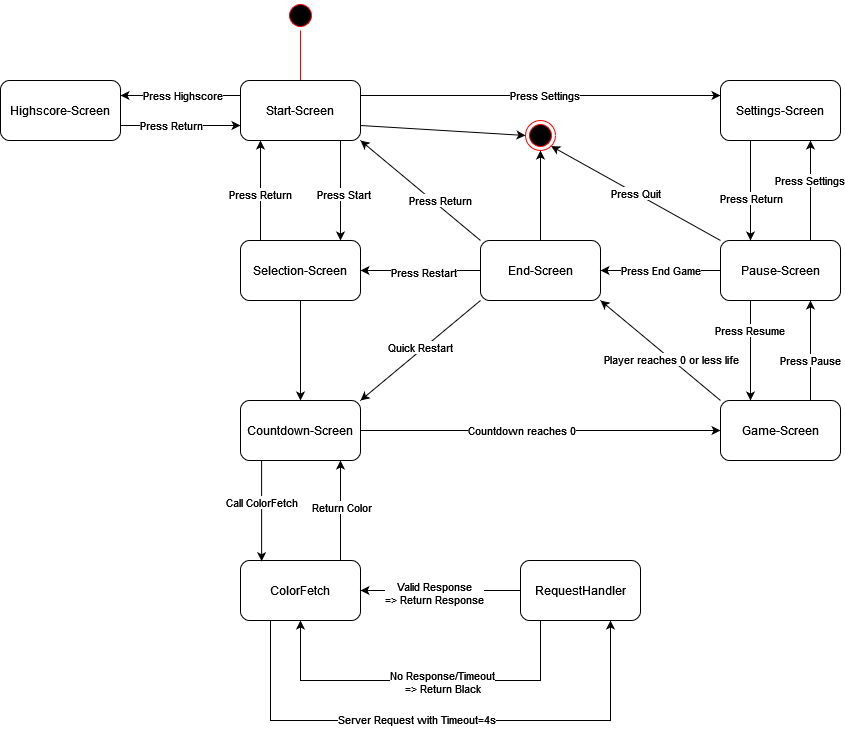

The diagram above was exported from draw.io. Its source (the exported page's mxGraphModel, read from the mxfile embedded in the PNG):
<mxGraphModel dx="1816" dy="520" grid="1" gridSize="10" guides="1" tooltips="1" connect="1" arrows="1" fold="1" page="1" pageScale="1" pageWidth="827" pageHeight="1169" math="0" shadow="0">
  <root>
    <mxCell id="0" />
    <mxCell id="1" parent="0" />
    <mxCell id="UCUMtj4g2BqbBKYPVg5m-1" value="" style="ellipse;html=1;shape=startState;fillColor=#000000;strokeColor=#ff0000;" parent="1" vertex="1">
      <mxGeometry x="45" y="40" width="30" height="30" as="geometry" />
    </mxCell>
    <mxCell id="UCUMtj4g2BqbBKYPVg5m-2" value="" style="edgeStyle=orthogonalEdgeStyle;html=1;verticalAlign=bottom;endArrow=open;endSize=8;strokeColor=#ff0000;rounded=0;" parent="1" source="UCUMtj4g2BqbBKYPVg5m-1" edge="1">
      <mxGeometry relative="1" as="geometry">
        <mxPoint x="60" y="130" as="targetPoint" />
      </mxGeometry>
    </mxCell>
    <mxCell id="UCUMtj4g2BqbBKYPVg5m-10" style="edgeStyle=orthogonalEdgeStyle;rounded=0;orthogonalLoop=1;jettySize=auto;html=1;exitX=0.75;exitY=1;exitDx=0;exitDy=0;entryX=0.75;entryY=0;entryDx=0;entryDy=0;" parent="1" edge="1">
      <mxGeometry relative="1" as="geometry">
        <mxPoint x="100" y="180" as="sourcePoint" />
        <mxPoint x="100" y="280" as="targetPoint" />
      </mxGeometry>
    </mxCell>
    <mxCell id="UCUMtj4g2BqbBKYPVg5m-11" value="Press Start" style="edgeLabel;html=1;align=center;verticalAlign=middle;resizable=0;points=[];" parent="UCUMtj4g2BqbBKYPVg5m-10" vertex="1" connectable="0">
      <mxGeometry x="0.0747" y="3" relative="1" as="geometry">
        <mxPoint as="offset" />
      </mxGeometry>
    </mxCell>
    <mxCell id="XLQqJoRabhMqt84B7svN-23" style="rounded=0;orthogonalLoop=1;jettySize=auto;html=1;entryX=0;entryY=0.5;entryDx=0;entryDy=0;exitX=1;exitY=0.75;exitDx=0;exitDy=0;" edge="1" parent="1" source="UCUMtj4g2BqbBKYPVg5m-5" target="XLQqJoRabhMqt84B7svN-15">
      <mxGeometry relative="1" as="geometry">
        <mxPoint x="280" y="150" as="targetPoint" />
      </mxGeometry>
    </mxCell>
    <mxCell id="XLQqJoRabhMqt84B7svN-43" style="edgeStyle=orthogonalEdgeStyle;rounded=0;orthogonalLoop=1;jettySize=auto;html=1;exitX=0;exitY=0.5;exitDx=0;exitDy=0;entryX=1;entryY=0.5;entryDx=0;entryDy=0;" edge="1" parent="1">
      <mxGeometry relative="1" as="geometry">
        <mxPoint y="135" as="sourcePoint" />
        <mxPoint x="-120" y="135" as="targetPoint" />
      </mxGeometry>
    </mxCell>
    <mxCell id="XLQqJoRabhMqt84B7svN-44" value="Press Highscore" style="edgeLabel;html=1;align=center;verticalAlign=middle;resizable=0;points=[];" vertex="1" connectable="0" parent="XLQqJoRabhMqt84B7svN-43">
      <mxGeometry x="-0.0207" relative="1" as="geometry">
        <mxPoint as="offset" />
      </mxGeometry>
    </mxCell>
    <mxCell id="XLQqJoRabhMqt84B7svN-59" style="edgeStyle=orthogonalEdgeStyle;rounded=0;orthogonalLoop=1;jettySize=auto;html=1;exitX=1;exitY=0.25;exitDx=0;exitDy=0;entryX=0;entryY=0.25;entryDx=0;entryDy=0;" edge="1" parent="1" source="UCUMtj4g2BqbBKYPVg5m-5" target="XLQqJoRabhMqt84B7svN-14">
      <mxGeometry relative="1" as="geometry" />
    </mxCell>
    <mxCell id="XLQqJoRabhMqt84B7svN-60" value="Press Settings" style="edgeLabel;html=1;align=center;verticalAlign=middle;resizable=0;points=[];" vertex="1" connectable="0" parent="XLQqJoRabhMqt84B7svN-59">
      <mxGeometry x="-0.1662" y="3" relative="1" as="geometry">
        <mxPoint x="33" y="3" as="offset" />
      </mxGeometry>
    </mxCell>
    <mxCell id="UCUMtj4g2BqbBKYPVg5m-5" value="Start-Screen" style="rounded=1;whiteSpace=wrap;html=1;" parent="1" vertex="1">
      <mxGeometry y="120" width="120" height="60" as="geometry" />
    </mxCell>
    <mxCell id="UCUMtj4g2BqbBKYPVg5m-9" style="edgeStyle=orthogonalEdgeStyle;rounded=0;orthogonalLoop=1;jettySize=auto;html=1;exitX=0.25;exitY=0;exitDx=0;exitDy=0;entryX=0.25;entryY=1;entryDx=0;entryDy=0;" parent="1" edge="1">
      <mxGeometry relative="1" as="geometry">
        <mxPoint x="20" y="280" as="sourcePoint" />
        <mxPoint x="20" y="180" as="targetPoint" />
      </mxGeometry>
    </mxCell>
    <mxCell id="UCUMtj4g2BqbBKYPVg5m-12" value="Press Return" style="edgeLabel;html=1;align=center;verticalAlign=middle;resizable=0;points=[];" parent="UCUMtj4g2BqbBKYPVg5m-9" vertex="1" connectable="0">
      <mxGeometry x="-0.0747" relative="1" as="geometry">
        <mxPoint as="offset" />
      </mxGeometry>
    </mxCell>
    <mxCell id="XLQqJoRabhMqt84B7svN-25" style="edgeStyle=orthogonalEdgeStyle;rounded=0;orthogonalLoop=1;jettySize=auto;html=1;entryX=0.5;entryY=0;entryDx=0;entryDy=0;" edge="1" parent="1" source="UCUMtj4g2BqbBKYPVg5m-7" target="XLQqJoRabhMqt84B7svN-3">
      <mxGeometry relative="1" as="geometry" />
    </mxCell>
    <mxCell id="UCUMtj4g2BqbBKYPVg5m-7" value="Selection-Screen" style="rounded=1;whiteSpace=wrap;html=1;" parent="1" vertex="1">
      <mxGeometry y="280" width="120" height="60" as="geometry" />
    </mxCell>
    <mxCell id="XLQqJoRabhMqt84B7svN-27" style="edgeStyle=orthogonalEdgeStyle;rounded=0;orthogonalLoop=1;jettySize=auto;html=1;exitX=0.75;exitY=0;exitDx=0;exitDy=0;entryX=0.75;entryY=1;entryDx=0;entryDy=0;" edge="1" parent="1">
      <mxGeometry relative="1" as="geometry">
        <mxPoint x="100" y="600" as="sourcePoint" />
        <mxPoint x="100" y="500" as="targetPoint" />
        <Array as="points">
          <mxPoint x="100" y="550" />
          <mxPoint x="100" y="550" />
        </Array>
      </mxGeometry>
    </mxCell>
    <mxCell id="XLQqJoRabhMqt84B7svN-39" value="Return Color" style="edgeLabel;html=1;align=center;verticalAlign=middle;resizable=0;points=[];" vertex="1" connectable="0" parent="XLQqJoRabhMqt84B7svN-27">
      <mxGeometry x="0.0759" y="-1" relative="1" as="geometry">
        <mxPoint as="offset" />
      </mxGeometry>
    </mxCell>
    <mxCell id="XLQqJoRabhMqt84B7svN-37" style="edgeStyle=orthogonalEdgeStyle;rounded=0;orthogonalLoop=1;jettySize=auto;html=1;exitX=0.25;exitY=1;exitDx=0;exitDy=0;entryX=0.75;entryY=1;entryDx=0;entryDy=0;" edge="1" parent="1" source="XLQqJoRabhMqt84B7svN-1" target="XLQqJoRabhMqt84B7svN-28">
      <mxGeometry relative="1" as="geometry">
        <Array as="points">
          <mxPoint x="30" y="760" />
          <mxPoint x="370" y="760" />
        </Array>
      </mxGeometry>
    </mxCell>
    <mxCell id="XLQqJoRabhMqt84B7svN-38" value="Server Request with Timeout=4s" style="edgeLabel;html=1;align=center;verticalAlign=middle;resizable=0;points=[];" vertex="1" connectable="0" parent="XLQqJoRabhMqt84B7svN-37">
      <mxGeometry x="-0.0899" y="1" relative="1" as="geometry">
        <mxPoint as="offset" />
      </mxGeometry>
    </mxCell>
    <mxCell id="XLQqJoRabhMqt84B7svN-1" value="ColorFetch" style="rounded=1;whiteSpace=wrap;html=1;" vertex="1" parent="1">
      <mxGeometry y="600" width="120" height="60" as="geometry" />
    </mxCell>
    <mxCell id="XLQqJoRabhMqt84B7svN-6" style="edgeStyle=orthogonalEdgeStyle;rounded=0;orthogonalLoop=1;jettySize=auto;html=1;exitX=1;exitY=0.5;exitDx=0;exitDy=0;" edge="1" parent="1" source="XLQqJoRabhMqt84B7svN-3" target="XLQqJoRabhMqt84B7svN-5">
      <mxGeometry relative="1" as="geometry" />
    </mxCell>
    <mxCell id="XLQqJoRabhMqt84B7svN-49" value="Countdown reaches 0" style="edgeLabel;html=1;align=center;verticalAlign=middle;resizable=0;points=[];" vertex="1" connectable="0" parent="XLQqJoRabhMqt84B7svN-6">
      <mxGeometry x="-0.177" y="-2" relative="1" as="geometry">
        <mxPoint x="12" y="-2" as="offset" />
      </mxGeometry>
    </mxCell>
    <mxCell id="XLQqJoRabhMqt84B7svN-26" style="edgeStyle=orthogonalEdgeStyle;rounded=0;orthogonalLoop=1;jettySize=auto;html=1;exitX=0.074;exitY=0.989;exitDx=0;exitDy=0;exitPerimeter=0;" edge="1" parent="1">
      <mxGeometry relative="1" as="geometry">
        <mxPoint x="19.99999999999988" y="500.05" as="sourcePoint" />
        <mxPoint x="21.119999999999997" y="600.71" as="targetPoint" />
        <Array as="points">
          <mxPoint x="21.119999999999997" y="499.71" />
        </Array>
      </mxGeometry>
    </mxCell>
    <mxCell id="XLQqJoRabhMqt84B7svN-40" value="Call ColorFetch" style="edgeLabel;html=1;align=center;verticalAlign=middle;resizable=0;points=[];" vertex="1" connectable="0" parent="XLQqJoRabhMqt84B7svN-26">
      <mxGeometry x="-0.1586" relative="1" as="geometry">
        <mxPoint as="offset" />
      </mxGeometry>
    </mxCell>
    <mxCell id="XLQqJoRabhMqt84B7svN-3" value="Countdown-Screen" style="rounded=1;whiteSpace=wrap;html=1;" vertex="1" parent="1">
      <mxGeometry y="440" width="120" height="60" as="geometry" />
    </mxCell>
    <mxCell id="XLQqJoRabhMqt84B7svN-12" style="rounded=0;orthogonalLoop=1;jettySize=auto;html=1;exitX=0;exitY=0;exitDx=0;exitDy=0;entryX=1;entryY=1;entryDx=0;entryDy=0;" edge="1" parent="1" source="XLQqJoRabhMqt84B7svN-5" target="XLQqJoRabhMqt84B7svN-8">
      <mxGeometry relative="1" as="geometry" />
    </mxCell>
    <mxCell id="XLQqJoRabhMqt84B7svN-48" value="Player reaches 0 or less life" style="edgeLabel;html=1;align=center;verticalAlign=middle;resizable=0;points=[];" vertex="1" connectable="0" parent="XLQqJoRabhMqt84B7svN-12">
      <mxGeometry x="-0.1711" relative="1" as="geometry">
        <mxPoint as="offset" />
      </mxGeometry>
    </mxCell>
    <mxCell id="XLQqJoRabhMqt84B7svN-17" style="edgeStyle=orthogonalEdgeStyle;rounded=0;orthogonalLoop=1;jettySize=auto;html=1;exitX=0.5;exitY=0;exitDx=0;exitDy=0;entryX=0.5;entryY=1;entryDx=0;entryDy=0;" edge="1" parent="1">
      <mxGeometry relative="1" as="geometry">
        <mxPoint x="570" y="440" as="sourcePoint" />
        <mxPoint x="570" y="340" as="targetPoint" />
      </mxGeometry>
    </mxCell>
    <mxCell id="XLQqJoRabhMqt84B7svN-50" value="Press Pause" style="edgeLabel;html=1;align=center;verticalAlign=middle;resizable=0;points=[];" vertex="1" connectable="0" parent="XLQqJoRabhMqt84B7svN-17">
      <mxGeometry x="0.0621" relative="1" as="geometry">
        <mxPoint y="13" as="offset" />
      </mxGeometry>
    </mxCell>
    <mxCell id="XLQqJoRabhMqt84B7svN-5" value="Game-Screen" style="rounded=1;whiteSpace=wrap;html=1;" vertex="1" parent="1">
      <mxGeometry x="480" y="440" width="120" height="60" as="geometry" />
    </mxCell>
    <mxCell id="XLQqJoRabhMqt84B7svN-9" style="edgeStyle=orthogonalEdgeStyle;rounded=0;orthogonalLoop=1;jettySize=auto;html=1;entryX=1;entryY=0.5;entryDx=0;entryDy=0;" edge="1" parent="1" source="XLQqJoRabhMqt84B7svN-8" target="UCUMtj4g2BqbBKYPVg5m-7">
      <mxGeometry relative="1" as="geometry" />
    </mxCell>
    <mxCell id="XLQqJoRabhMqt84B7svN-10" value="Press Restart" style="edgeLabel;html=1;align=center;verticalAlign=middle;resizable=0;points=[];" vertex="1" connectable="0" parent="XLQqJoRabhMqt84B7svN-9">
      <mxGeometry x="-0.0437" y="2" relative="1" as="geometry">
        <mxPoint as="offset" />
      </mxGeometry>
    </mxCell>
    <mxCell id="XLQqJoRabhMqt84B7svN-11" style="rounded=0;orthogonalLoop=1;jettySize=auto;html=1;exitX=0;exitY=0;exitDx=0;exitDy=0;entryX=1;entryY=1;entryDx=0;entryDy=0;" edge="1" parent="1" source="XLQqJoRabhMqt84B7svN-8" target="UCUMtj4g2BqbBKYPVg5m-5">
      <mxGeometry relative="1" as="geometry" />
    </mxCell>
    <mxCell id="XLQqJoRabhMqt84B7svN-47" value="Press Return" style="edgeLabel;html=1;align=center;verticalAlign=middle;resizable=0;points=[];" vertex="1" connectable="0" parent="XLQqJoRabhMqt84B7svN-11">
      <mxGeometry x="0.0234" relative="1" as="geometry">
        <mxPoint x="21" y="11" as="offset" />
      </mxGeometry>
    </mxCell>
    <mxCell id="XLQqJoRabhMqt84B7svN-22" style="edgeStyle=orthogonalEdgeStyle;rounded=0;orthogonalLoop=1;jettySize=auto;html=1;exitX=0.5;exitY=0;exitDx=0;exitDy=0;entryX=0.5;entryY=1;entryDx=0;entryDy=0;" edge="1" parent="1" source="XLQqJoRabhMqt84B7svN-8" target="XLQqJoRabhMqt84B7svN-15">
      <mxGeometry relative="1" as="geometry" />
    </mxCell>
    <mxCell id="XLQqJoRabhMqt84B7svN-57" style="rounded=0;orthogonalLoop=1;jettySize=auto;html=1;exitX=0;exitY=1;exitDx=0;exitDy=0;entryX=1;entryY=0;entryDx=0;entryDy=0;" edge="1" parent="1" source="XLQqJoRabhMqt84B7svN-8" target="XLQqJoRabhMqt84B7svN-3">
      <mxGeometry relative="1" as="geometry" />
    </mxCell>
    <mxCell id="XLQqJoRabhMqt84B7svN-58" value="Quick Restart" style="edgeLabel;html=1;align=center;verticalAlign=middle;resizable=0;points=[];" vertex="1" connectable="0" parent="XLQqJoRabhMqt84B7svN-57">
      <mxGeometry x="-0.0094" y="-4" relative="1" as="geometry">
        <mxPoint x="2" as="offset" />
      </mxGeometry>
    </mxCell>
    <mxCell id="XLQqJoRabhMqt84B7svN-8" value="End-Screen" style="rounded=1;whiteSpace=wrap;html=1;" vertex="1" parent="1">
      <mxGeometry x="240" y="280" width="120" height="60" as="geometry" />
    </mxCell>
    <mxCell id="XLQqJoRabhMqt84B7svN-16" style="edgeStyle=orthogonalEdgeStyle;rounded=0;orthogonalLoop=1;jettySize=auto;html=1;entryX=1;entryY=0.5;entryDx=0;entryDy=0;" edge="1" parent="1" source="XLQqJoRabhMqt84B7svN-13" target="XLQqJoRabhMqt84B7svN-8">
      <mxGeometry relative="1" as="geometry" />
    </mxCell>
    <mxCell id="XLQqJoRabhMqt84B7svN-54" value="Press End Game" style="edgeLabel;html=1;align=center;verticalAlign=middle;resizable=0;points=[];" vertex="1" connectable="0" parent="XLQqJoRabhMqt84B7svN-16">
      <mxGeometry x="0.2207" y="2" relative="1" as="geometry">
        <mxPoint x="13" y="-2" as="offset" />
      </mxGeometry>
    </mxCell>
    <mxCell id="XLQqJoRabhMqt84B7svN-18" style="edgeStyle=orthogonalEdgeStyle;rounded=0;orthogonalLoop=1;jettySize=auto;html=1;exitX=0.5;exitY=0;exitDx=0;exitDy=0;entryX=0.5;entryY=1;entryDx=0;entryDy=0;" edge="1" parent="1">
      <mxGeometry relative="1" as="geometry">
        <mxPoint x="570" y="280" as="sourcePoint" />
        <mxPoint x="570" y="180" as="targetPoint" />
      </mxGeometry>
    </mxCell>
    <mxCell id="XLQqJoRabhMqt84B7svN-51" value="Press Settings" style="edgeLabel;html=1;align=center;verticalAlign=middle;resizable=0;points=[];" vertex="1" connectable="0" parent="XLQqJoRabhMqt84B7svN-18">
      <mxGeometry x="-0.0345" y="1" relative="1" as="geometry">
        <mxPoint y="-12" as="offset" />
      </mxGeometry>
    </mxCell>
    <mxCell id="XLQqJoRabhMqt84B7svN-24" value="Press Quit" style="rounded=0;orthogonalLoop=1;jettySize=auto;html=1;exitX=0;exitY=0;exitDx=0;exitDy=0;entryX=1;entryY=1;entryDx=0;entryDy=0;" edge="1" parent="1" source="XLQqJoRabhMqt84B7svN-13" target="XLQqJoRabhMqt84B7svN-15">
      <mxGeometry relative="1" as="geometry" />
    </mxCell>
    <mxCell id="XLQqJoRabhMqt84B7svN-52" style="edgeStyle=orthogonalEdgeStyle;rounded=0;orthogonalLoop=1;jettySize=auto;html=1;exitX=0.25;exitY=1;exitDx=0;exitDy=0;entryX=0.25;entryY=0;entryDx=0;entryDy=0;" edge="1" parent="1" source="XLQqJoRabhMqt84B7svN-13" target="XLQqJoRabhMqt84B7svN-5">
      <mxGeometry relative="1" as="geometry" />
    </mxCell>
    <mxCell id="XLQqJoRabhMqt84B7svN-53" value="Press Resume" style="edgeLabel;html=1;align=center;verticalAlign=middle;resizable=0;points=[];" vertex="1" connectable="0" parent="XLQqJoRabhMqt84B7svN-52">
      <mxGeometry x="0.4345" y="-1" relative="1" as="geometry">
        <mxPoint y="-42" as="offset" />
      </mxGeometry>
    </mxCell>
    <mxCell id="XLQqJoRabhMqt84B7svN-13" value="Pause-Screen" style="rounded=1;whiteSpace=wrap;html=1;" vertex="1" parent="1">
      <mxGeometry x="480" y="280" width="120" height="60" as="geometry" />
    </mxCell>
    <mxCell id="XLQqJoRabhMqt84B7svN-55" style="edgeStyle=orthogonalEdgeStyle;rounded=0;orthogonalLoop=1;jettySize=auto;html=1;exitX=0.25;exitY=1;exitDx=0;exitDy=0;entryX=0.25;entryY=0;entryDx=0;entryDy=0;" edge="1" parent="1" source="XLQqJoRabhMqt84B7svN-14" target="XLQqJoRabhMqt84B7svN-13">
      <mxGeometry relative="1" as="geometry" />
    </mxCell>
    <mxCell id="XLQqJoRabhMqt84B7svN-56" value="Press Return" style="edgeLabel;html=1;align=center;verticalAlign=middle;resizable=0;points=[];" vertex="1" connectable="0" parent="XLQqJoRabhMqt84B7svN-55">
      <mxGeometry x="0.1448" y="1" relative="1" as="geometry">
        <mxPoint as="offset" />
      </mxGeometry>
    </mxCell>
    <mxCell id="XLQqJoRabhMqt84B7svN-14" value="Settings-Screen" style="rounded=1;whiteSpace=wrap;html=1;" vertex="1" parent="1">
      <mxGeometry x="480" y="120" width="120" height="60" as="geometry" />
    </mxCell>
    <mxCell id="XLQqJoRabhMqt84B7svN-15" value="" style="ellipse;html=1;shape=endState;fillColor=#000000;strokeColor=#ff0000;" vertex="1" parent="1">
      <mxGeometry x="285" y="160" width="30" height="30" as="geometry" />
    </mxCell>
    <mxCell id="XLQqJoRabhMqt84B7svN-30" style="edgeStyle=orthogonalEdgeStyle;rounded=0;orthogonalLoop=1;jettySize=auto;html=1;exitX=0;exitY=0.5;exitDx=0;exitDy=0;entryX=1;entryY=0.5;entryDx=0;entryDy=0;" edge="1" parent="1" source="XLQqJoRabhMqt84B7svN-28" target="XLQqJoRabhMqt84B7svN-1">
      <mxGeometry relative="1" as="geometry">
        <Array as="points">
          <mxPoint x="230" y="630" />
          <mxPoint x="230" y="630" />
        </Array>
      </mxGeometry>
    </mxCell>
    <mxCell id="XLQqJoRabhMqt84B7svN-33" value="&lt;div&gt;Valid Response&lt;/div&gt;&lt;div&gt;=&amp;gt; Return Response&lt;br&gt;&lt;/div&gt;" style="edgeLabel;html=1;align=center;verticalAlign=middle;resizable=0;points=[];" vertex="1" connectable="0" parent="XLQqJoRabhMqt84B7svN-30">
      <mxGeometry x="0.0759" y="3" relative="1" as="geometry">
        <mxPoint as="offset" />
      </mxGeometry>
    </mxCell>
    <mxCell id="XLQqJoRabhMqt84B7svN-31" style="edgeStyle=orthogonalEdgeStyle;rounded=0;orthogonalLoop=1;jettySize=auto;html=1;exitX=0.5;exitY=1;exitDx=0;exitDy=0;entryX=0.5;entryY=1;entryDx=0;entryDy=0;" edge="1" parent="1" source="XLQqJoRabhMqt84B7svN-28" target="XLQqJoRabhMqt84B7svN-1">
      <mxGeometry relative="1" as="geometry">
        <Array as="points">
          <mxPoint x="300" y="660" />
          <mxPoint x="300" y="720" />
          <mxPoint x="60" y="720" />
        </Array>
      </mxGeometry>
    </mxCell>
    <mxCell id="XLQqJoRabhMqt84B7svN-32" value="&lt;div&gt;No Response/Timeout&lt;/div&gt;&lt;div&gt;=&amp;gt; Return Black&lt;/div&gt;" style="edgeLabel;html=1;align=center;verticalAlign=middle;resizable=0;points=[];" vertex="1" connectable="0" parent="XLQqJoRabhMqt84B7svN-31">
      <mxGeometry x="-0.0103" y="2" relative="1" as="geometry">
        <mxPoint as="offset" />
      </mxGeometry>
    </mxCell>
    <mxCell id="XLQqJoRabhMqt84B7svN-28" value="RequestHandler" style="rounded=1;whiteSpace=wrap;html=1;" vertex="1" parent="1">
      <mxGeometry x="280" y="600" width="120" height="60" as="geometry" />
    </mxCell>
    <mxCell id="XLQqJoRabhMqt84B7svN-45" style="edgeStyle=orthogonalEdgeStyle;rounded=0;orthogonalLoop=1;jettySize=auto;html=1;exitX=1;exitY=0.75;exitDx=0;exitDy=0;entryX=0;entryY=0.75;entryDx=0;entryDy=0;" edge="1" parent="1" source="XLQqJoRabhMqt84B7svN-42" target="UCUMtj4g2BqbBKYPVg5m-5">
      <mxGeometry relative="1" as="geometry" />
    </mxCell>
    <mxCell id="XLQqJoRabhMqt84B7svN-46" value="Press Return" style="edgeLabel;html=1;align=center;verticalAlign=middle;resizable=0;points=[];" vertex="1" connectable="0" parent="XLQqJoRabhMqt84B7svN-45">
      <mxGeometry x="-0.1517" relative="1" as="geometry">
        <mxPoint as="offset" />
      </mxGeometry>
    </mxCell>
    <mxCell id="XLQqJoRabhMqt84B7svN-42" value="Highscore-Screen" style="rounded=1;whiteSpace=wrap;html=1;" vertex="1" parent="1">
      <mxGeometry x="-240" y="120" width="120" height="60" as="geometry" />
    </mxCell>
  </root>
</mxGraphModel>